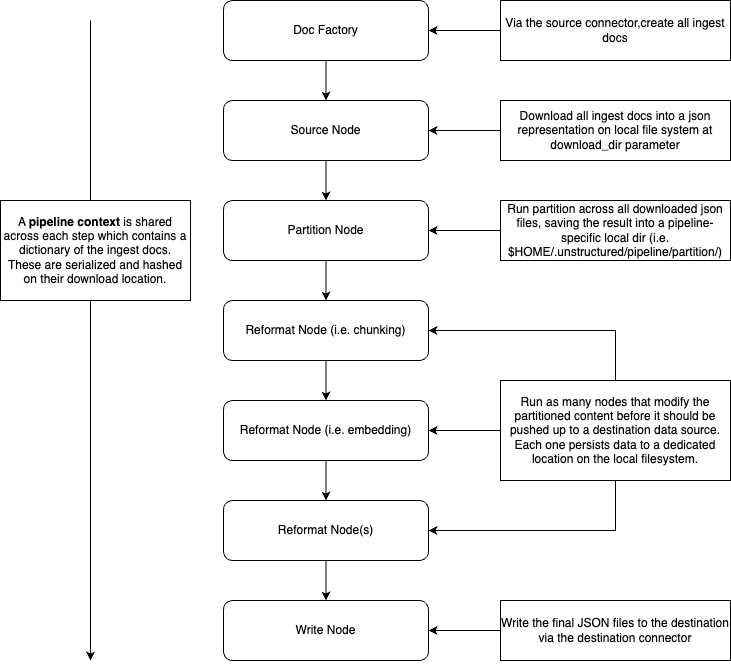

The diagram above was exported from draw.io. Its source (the exported page's mxGraphModel, read from the mxfile embedded in the PNG):
<mxGraphModel dx="1114" dy="974" grid="1" gridSize="10" guides="1" tooltips="1" connect="1" arrows="1" fold="1" page="1" pageScale="1" pageWidth="850" pageHeight="1100" math="0" shadow="0">
  <root>
    <mxCell id="0" />
    <mxCell id="1" parent="0" />
    <mxCell id="EgzMDk6PSzlTVW2Ut-iR-27" value="" style="endArrow=classic;html=1;rounded=0;" edge="1" parent="1">
      <mxGeometry width="50" height="50" relative="1" as="geometry">
        <mxPoint x="190" y="200" as="sourcePoint" />
        <mxPoint x="190" y="840" as="targetPoint" />
      </mxGeometry>
    </mxCell>
    <mxCell id="EgzMDk6PSzlTVW2Ut-iR-8" style="edgeStyle=orthogonalEdgeStyle;rounded=0;orthogonalLoop=1;jettySize=auto;html=1;exitX=0.5;exitY=1;exitDx=0;exitDy=0;entryX=0.5;entryY=0;entryDx=0;entryDy=0;" edge="1" parent="1" source="EgzMDk6PSzlTVW2Ut-iR-1" target="EgzMDk6PSzlTVW2Ut-iR-2">
      <mxGeometry relative="1" as="geometry" />
    </mxCell>
    <mxCell id="EgzMDk6PSzlTVW2Ut-iR-1" value="Doc Factory" style="rounded=1;whiteSpace=wrap;html=1;" vertex="1" parent="1">
      <mxGeometry x="323" y="180" width="205" height="60" as="geometry" />
    </mxCell>
    <mxCell id="EgzMDk6PSzlTVW2Ut-iR-9" style="edgeStyle=orthogonalEdgeStyle;rounded=0;orthogonalLoop=1;jettySize=auto;html=1;exitX=0.5;exitY=1;exitDx=0;exitDy=0;entryX=0.5;entryY=0;entryDx=0;entryDy=0;" edge="1" parent="1" source="EgzMDk6PSzlTVW2Ut-iR-2" target="EgzMDk6PSzlTVW2Ut-iR-3">
      <mxGeometry relative="1" as="geometry" />
    </mxCell>
    <mxCell id="EgzMDk6PSzlTVW2Ut-iR-2" value="Source Node" style="rounded=1;whiteSpace=wrap;html=1;" vertex="1" parent="1">
      <mxGeometry x="323" y="280" width="205" height="60" as="geometry" />
    </mxCell>
    <mxCell id="EgzMDk6PSzlTVW2Ut-iR-10" style="edgeStyle=orthogonalEdgeStyle;rounded=0;orthogonalLoop=1;jettySize=auto;html=1;exitX=0.5;exitY=1;exitDx=0;exitDy=0;entryX=0.5;entryY=0;entryDx=0;entryDy=0;" edge="1" parent="1" source="EgzMDk6PSzlTVW2Ut-iR-3" target="EgzMDk6PSzlTVW2Ut-iR-4">
      <mxGeometry relative="1" as="geometry" />
    </mxCell>
    <mxCell id="EgzMDk6PSzlTVW2Ut-iR-3" value="Partition Node" style="rounded=1;whiteSpace=wrap;html=1;" vertex="1" parent="1">
      <mxGeometry x="323" y="380" width="205" height="60" as="geometry" />
    </mxCell>
    <mxCell id="EgzMDk6PSzlTVW2Ut-iR-11" style="edgeStyle=orthogonalEdgeStyle;rounded=0;orthogonalLoop=1;jettySize=auto;html=1;exitX=0.5;exitY=1;exitDx=0;exitDy=0;entryX=0.5;entryY=0;entryDx=0;entryDy=0;" edge="1" parent="1" source="EgzMDk6PSzlTVW2Ut-iR-4" target="EgzMDk6PSzlTVW2Ut-iR-5">
      <mxGeometry relative="1" as="geometry" />
    </mxCell>
    <mxCell id="EgzMDk6PSzlTVW2Ut-iR-4" value="Reformat Node (i.e. chunking)" style="rounded=1;whiteSpace=wrap;html=1;" vertex="1" parent="1">
      <mxGeometry x="323" y="480" width="205" height="60" as="geometry" />
    </mxCell>
    <mxCell id="EgzMDk6PSzlTVW2Ut-iR-12" style="edgeStyle=orthogonalEdgeStyle;rounded=0;orthogonalLoop=1;jettySize=auto;html=1;exitX=0.5;exitY=1;exitDx=0;exitDy=0;entryX=0.5;entryY=0;entryDx=0;entryDy=0;" edge="1" parent="1" source="EgzMDk6PSzlTVW2Ut-iR-5" target="EgzMDk6PSzlTVW2Ut-iR-6">
      <mxGeometry relative="1" as="geometry" />
    </mxCell>
    <mxCell id="EgzMDk6PSzlTVW2Ut-iR-5" value="Reformat Node (i.e. embedding)" style="rounded=1;whiteSpace=wrap;html=1;" vertex="1" parent="1">
      <mxGeometry x="323" y="580" width="205" height="60" as="geometry" />
    </mxCell>
    <mxCell id="EgzMDk6PSzlTVW2Ut-iR-13" style="edgeStyle=orthogonalEdgeStyle;rounded=0;orthogonalLoop=1;jettySize=auto;html=1;exitX=0.5;exitY=1;exitDx=0;exitDy=0;entryX=0.5;entryY=0;entryDx=0;entryDy=0;" edge="1" parent="1" source="EgzMDk6PSzlTVW2Ut-iR-6" target="EgzMDk6PSzlTVW2Ut-iR-7">
      <mxGeometry relative="1" as="geometry" />
    </mxCell>
    <mxCell id="EgzMDk6PSzlTVW2Ut-iR-6" value="Reformat Node(s)" style="rounded=1;whiteSpace=wrap;html=1;" vertex="1" parent="1">
      <mxGeometry x="323" y="680" width="205" height="60" as="geometry" />
    </mxCell>
    <mxCell id="EgzMDk6PSzlTVW2Ut-iR-7" value="Write Node" style="rounded=1;whiteSpace=wrap;html=1;" vertex="1" parent="1">
      <mxGeometry x="323" y="780" width="205" height="60" as="geometry" />
    </mxCell>
    <mxCell id="EgzMDk6PSzlTVW2Ut-iR-15" value="" style="edgeStyle=orthogonalEdgeStyle;rounded=0;orthogonalLoop=1;jettySize=auto;html=1;" edge="1" parent="1" source="EgzMDk6PSzlTVW2Ut-iR-14" target="EgzMDk6PSzlTVW2Ut-iR-1">
      <mxGeometry relative="1" as="geometry" />
    </mxCell>
    <mxCell id="EgzMDk6PSzlTVW2Ut-iR-14" value="Via the source connector,create all ingest docs" style="rounded=0;whiteSpace=wrap;html=1;" vertex="1" parent="1">
      <mxGeometry x="600" y="180" width="230" height="60" as="geometry" />
    </mxCell>
    <mxCell id="EgzMDk6PSzlTVW2Ut-iR-18" value="" style="edgeStyle=orthogonalEdgeStyle;rounded=0;orthogonalLoop=1;jettySize=auto;html=1;" edge="1" parent="1" source="EgzMDk6PSzlTVW2Ut-iR-16" target="EgzMDk6PSzlTVW2Ut-iR-2">
      <mxGeometry relative="1" as="geometry" />
    </mxCell>
    <mxCell id="EgzMDk6PSzlTVW2Ut-iR-16" value="Download all ingest docs into a json representation on local file system at download_dir parameter" style="rounded=0;whiteSpace=wrap;html=1;" vertex="1" parent="1">
      <mxGeometry x="600" y="280" width="230" height="60" as="geometry" />
    </mxCell>
    <mxCell id="EgzMDk6PSzlTVW2Ut-iR-19" value="" style="edgeStyle=orthogonalEdgeStyle;rounded=0;orthogonalLoop=1;jettySize=auto;html=1;" edge="1" parent="1" source="EgzMDk6PSzlTVW2Ut-iR-17" target="EgzMDk6PSzlTVW2Ut-iR-3">
      <mxGeometry relative="1" as="geometry" />
    </mxCell>
    <mxCell id="EgzMDk6PSzlTVW2Ut-iR-17" value="Run partition across all downloaded json files, saving the result into a pipeline-specific local dir (i.e. $HOME/.unstructured/pipeline/partition/)" style="rounded=0;whiteSpace=wrap;html=1;" vertex="1" parent="1">
      <mxGeometry x="600" y="380" width="230" height="60" as="geometry" />
    </mxCell>
    <mxCell id="EgzMDk6PSzlTVW2Ut-iR-21" value="" style="edgeStyle=orthogonalEdgeStyle;rounded=0;orthogonalLoop=1;jettySize=auto;html=1;" edge="1" parent="1" source="EgzMDk6PSzlTVW2Ut-iR-20" target="EgzMDk6PSzlTVW2Ut-iR-5">
      <mxGeometry relative="1" as="geometry" />
    </mxCell>
    <mxCell id="EgzMDk6PSzlTVW2Ut-iR-22" style="edgeStyle=orthogonalEdgeStyle;rounded=0;orthogonalLoop=1;jettySize=auto;html=1;exitX=0.5;exitY=0;exitDx=0;exitDy=0;entryX=1;entryY=0.5;entryDx=0;entryDy=0;" edge="1" parent="1" source="EgzMDk6PSzlTVW2Ut-iR-20" target="EgzMDk6PSzlTVW2Ut-iR-4">
      <mxGeometry relative="1" as="geometry" />
    </mxCell>
    <mxCell id="EgzMDk6PSzlTVW2Ut-iR-23" style="edgeStyle=orthogonalEdgeStyle;rounded=0;orthogonalLoop=1;jettySize=auto;html=1;exitX=0.5;exitY=1;exitDx=0;exitDy=0;entryX=1;entryY=0.5;entryDx=0;entryDy=0;" edge="1" parent="1" source="EgzMDk6PSzlTVW2Ut-iR-20" target="EgzMDk6PSzlTVW2Ut-iR-6">
      <mxGeometry relative="1" as="geometry" />
    </mxCell>
    <mxCell id="EgzMDk6PSzlTVW2Ut-iR-20" value="Run as many nodes that modify the partitioned content before it should be pushed up to a destination data source. Each one persists data to a dedicated location on the local filesystem." style="rounded=0;whiteSpace=wrap;html=1;" vertex="1" parent="1">
      <mxGeometry x="600" y="560" width="230" height="100" as="geometry" />
    </mxCell>
    <mxCell id="EgzMDk6PSzlTVW2Ut-iR-25" value="" style="edgeStyle=orthogonalEdgeStyle;rounded=0;orthogonalLoop=1;jettySize=auto;html=1;" edge="1" parent="1" source="EgzMDk6PSzlTVW2Ut-iR-24" target="EgzMDk6PSzlTVW2Ut-iR-7">
      <mxGeometry relative="1" as="geometry" />
    </mxCell>
    <mxCell id="EgzMDk6PSzlTVW2Ut-iR-24" value="Write the final JSON files to the destination via the destination connector" style="rounded=0;whiteSpace=wrap;html=1;" vertex="1" parent="1">
      <mxGeometry x="600" y="780" width="230" height="60" as="geometry" />
    </mxCell>
    <mxCell id="EgzMDk6PSzlTVW2Ut-iR-26" value="A &lt;b&gt;pipeline context&lt;/b&gt; is shared across each step which contains a dictionary of the ingest docs. These are serialized and hashed on their download location." style="rounded=0;whiteSpace=wrap;html=1;" vertex="1" parent="1">
      <mxGeometry x="100" y="380" width="190" height="100" as="geometry" />
    </mxCell>
  </root>
</mxGraphModel>